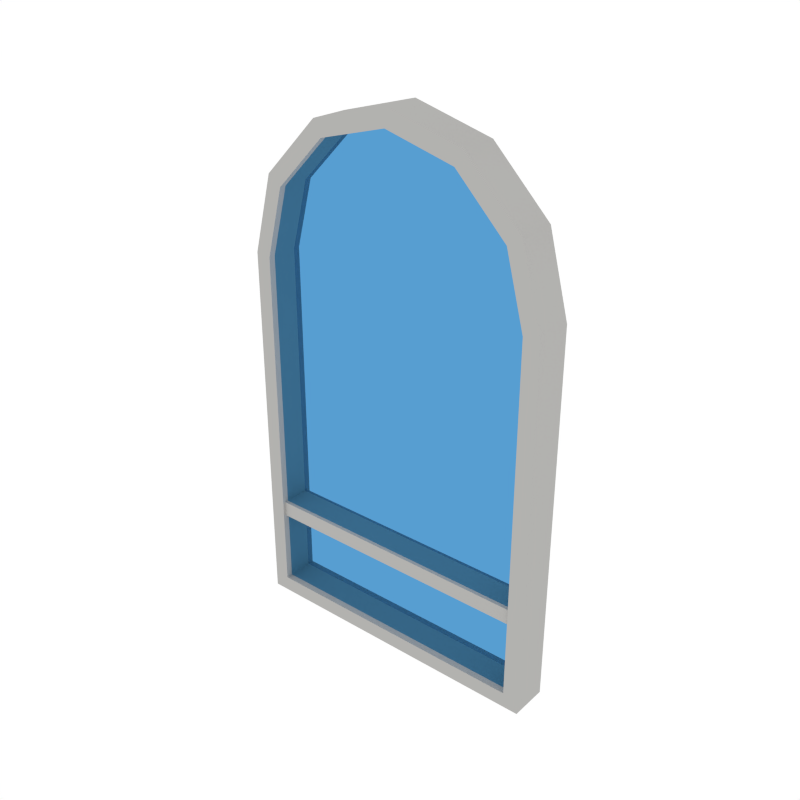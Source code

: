 # Source: Window_Round2.blend  (saved by Blender 2.79.0; exported with 4.5.12 LTS)
import bpy
from mathutils import Matrix  # noqa: F401  (used for matrix-valued properties, if any)

bpy.ops.wm.read_factory_settings(use_empty=True)
scene = bpy.context.scene
scene.name = 'Scene'

# ---- collections
col_collection_1 = bpy.data.collections.new('Collection 1'); scene.collection.children.link(col_collection_1)

# ---- materials (node trees are filled in below, after node groups)
mat_white = bpy.data.materials.new('White')
mat_white.alpha_threshold = 0.0
mat_white.diffuse_color = (0.448, 0.4433, 0.4294, 1.0)
mat_white.roughness = 0.5
mat_glass = bpy.data.materials.new('Glass')
mat_glass.alpha_threshold = 0.0
mat_glass.roughness = 0.5

# ---- node groups
ng_auto_smooth = bpy.data.node_groups.new('Auto Smooth', 'GeometryNodeTree')
_s = ng_auto_smooth.interface.new_socket(name='Geometry', in_out='OUTPUT', socket_type='NodeSocketGeometry')
_s = ng_auto_smooth.interface.new_socket(name='Geometry', in_out='INPUT', socket_type='NodeSocketGeometry')
_s = ng_auto_smooth.interface.new_socket(name='Angle', in_out='INPUT', socket_type='NodeSocketFloat')
_s.subtype = 'ANGLE'
_s.min_value = 0.0
_s.max_value = 3.142
ng_auto_smooth.is_modifier = True
_N = ng_auto_smooth.nodes; _L = ng_auto_smooth.links
n0 = _N.new('NodeGroupOutput'); n0.name = 'Group Output'; n0.location = (480, -100)
n1 = _N.new('NodeGroupInput'); n1.name = 'Group Input'; n1.location = (-420, -300)
n2 = _N.new('NodeGroupInput'); n2.name = 'Group Input.001'; n2.location = (-60, -100)
n3 = _N.new('GeometryNodeSetShadeSmooth'); n3.name = 'Set Shade Smooth'; n3.location = (120, -100)
n3.domain = 'EDGE'
n4 = _N.new('GeometryNodeSetShadeSmooth'); n4.name = 'Set Shade Smooth.001'; n4.location = (300, -100)
n5 = _N.new('GeometryNodeInputMeshEdgeAngle'); n5.name = 'Edge Angle'; n5.location = (-420, -220)
n6 = _N.new('GeometryNodeInputEdgeSmooth'); n6.name = 'Is Edge Smooth'; n6.location = (-60, -160)
n7 = _N.new('GeometryNodeInputShadeSmooth'); n7.name = 'Is Face Smooth'; n7.location = (-240, -340)
n8 = _N.new('FunctionNodeBooleanMath'); n8.name = 'Boolean Math'; n8.location = (-60, -220)
n9 = _N.new('FunctionNodeCompare'); n9.name = 'Compare'; n9.location = (-240, -180)
n9.operation = 'LESS_EQUAL'
_L.new(n5.outputs[0], n9.inputs[0])
_L.new(n4.outputs[0], n0.inputs[0])
_L.new(n1.outputs[1], n9.inputs[1])
_L.new(n9.outputs[0], n8.inputs[0])
_L.new(n7.outputs[0], n8.inputs[1])
_L.new(n2.outputs[0], n3.inputs[0])
_L.new(n6.outputs[0], n3.inputs[1])
_L.new(n3.outputs[0], n4.inputs[0])
_L.new(n8.outputs[0], n3.inputs[2])
n0.is_active_output = True

# ---- material node trees
mat_glass.use_nodes = True; mat_glass.node_tree.nodes.clear()
_N = mat_glass.node_tree.nodes; _L = mat_glass.node_tree.links
n0 = _N.new('ShaderNodeOutputMaterial'); n0.name = 'Material Output'; n0.location = (300, 300)
n1 = _N.new('ShaderNodeBsdfTransparent'); n1.name = 'Transparent BSDF'; n1.location = (10, 300)
n1.inputs[0].default_value = (0.3094, 0.5835, 0.8, 1.0)
_L.new(n1.outputs[0], n0.inputs[0])
n0.is_active_output = True

# ---- world
world_world = bpy.data.worlds.new('World'); scene.world = world_world
world_world.color = (1.0, 1.0, 1.0)
world_world.use_sun_shadow = False
world_world.sun_shadow_jitter_overblur = 0.0
world_world.cycles.sampling_method = 'NONE'
world_world.cycles.sample_map_resolution = 256

# ---- meshes
me_cylinder_043 = bpy.data.meshes.new('Cylinder.043')
me_cylinder_043.from_pydata([(0.4532, -0.05628, 1.097), (0.4074, -0.05628, 0.04585), (0.3925, -0.05628, 1.323), (-0.4074, -0.05628, 0.04585), (0.2266, -0.05628, 1.489), (-0.4074, -0.05628, 1.091), (-8.852e-07, -0.05628, 1.55), (-0.3528, -0.05628, 1.294), (-0.2266, -0.05628, 1.489), (-0.2037, -0.05628, 1.444), (-0.3925, -0.05628, 1.323), (-8.888e-07, -0.05628, 1.498), (-0.4532, -0.05628, 1.097), (0.2037, -0.05628, 1.444), (0.4532, -0.05628, 0.0), (0.3528, -0.05628, 1.294), (-0.4532, -0.05628, 2.384e-07), (0.4074, -0.05628, 1.091), (0.4532, 0.05628, 1.097), (0.4074, 0.05628, 0.04585), (0.3925, 0.05628, 1.323), (-0.4074, 0.05628, 0.04585), (0.2266, 0.05628, 1.489), (-0.4074, 0.05628, 1.091), (-8.852e-07, 0.05628, 1.55), (-0.3528, 0.05628, 1.294), (-0.2266, 0.05628, 1.489), (-0.2037, 0.05628, 1.444), (-0.3925, 0.05628, 1.323), (-8.888e-07, 0.05628, 1.498), (-0.4532, 0.05628, 1.097), (0.2037, 0.05628, 1.444), (0.4532, 0.05628, 0.0), (0.3528, 0.05628, 1.294), (-0.4532, 0.05628, 2.384e-07), (0.4074, 0.05628, 1.091), (0.4532, 1.192e-07, 1.097), (0.3925, 1.291e-07, 1.323), (0.2266, 1.364e-07, 1.489), (-8.852e-07, 1.39e-07, 1.55), (-0.2266, 1.364e-07, 1.489), (-0.3925, 1.291e-07, 1.323), (-0.4532, 1.192e-07, 1.097), (0.4532, 7.128e-08, 0.0), (-0.4532, 7.128e-08, 2.384e-07), (0.4074, 7.328e-08, 0.04585), (-0.4074, 7.328e-08, 0.04585), (0.4074, 1.19e-07, 1.091), (-0.4074, 1.19e-07, 1.091), (-0.3528, 1.279e-07, 1.294), (-0.2037, 1.344e-07, 1.444), (-8.888e-07, 1.368e-07, 1.498), (0.2037, 1.344e-07, 1.444), (0.3528, 1.279e-07, 1.294), (0.4174, -0.03688, 0.02175), (-0.4174, -0.03688, 0.02175), (-0.4174, -0.03688, 1.092), (-0.3615, -0.03688, 1.301), (-0.2087, -0.03688, 1.454), (-8.882e-07, -0.03688, 1.51), (0.2087, -0.03688, 1.454), (0.3615, -0.03688, 1.301), (0.4174, -0.03688, 1.092), (0.4174, 0.03688, 0.02175), (-0.4174, 0.03688, 0.02175), (-0.4174, 0.03688, 1.092), (-0.3615, 0.03688, 1.301), (-0.2087, 0.03688, 1.454), (-8.882e-07, 0.03688, 1.51), (0.2087, 0.03688, 1.454), (0.3615, 0.03688, 1.301), (0.4174, 0.03688, 1.092), (0.4303, -0.04785, 0.3162), (-0.4303, -0.04785, 0.3162), (0.4303, -0.04785, 0.2703), (-0.4303, -0.04785, 0.2703), (-0.4303, 0.04598, 0.3162), (-0.4303, 0.04598, 0.2703), (0.4303, 0.04598, 0.2703), (0.4303, 0.04598, 0.3162)], [], [(0, 2, 15, 17), (12, 16, 3, 5), (2, 4, 13, 15), (14, 0, 17, 1), (4, 6, 11, 13), (6, 8, 9, 11), (36, 0, 14, 43), (8, 10, 7, 9), (10, 12, 5, 7), (16, 14, 1, 3), (14, 16, 44, 43), (13, 11, 51, 52), (12, 42, 44, 16), (10, 41, 42, 12), (8, 40, 41, 10), (6, 39, 40, 8), (4, 38, 39, 6), (2, 37, 38, 4), (0, 36, 37, 2), (7, 5, 48, 49), (3, 1, 45, 46), (15, 13, 52, 53), (9, 7, 49, 50), (1, 17, 47, 45), (17, 15, 53, 47), (11, 9, 50, 51), (5, 3, 46, 48), (18, 35, 33, 20), (30, 23, 21, 34), (20, 33, 31, 22), (32, 19, 35, 18), (22, 31, 29, 24), (24, 29, 27, 26), (36, 43, 32, 18), (26, 27, 25, 28), (28, 25, 23, 30), (34, 21, 19, 32), (32, 43, 44, 34), (31, 52, 51, 29), (30, 34, 44, 42), (28, 30, 42, 41), (26, 28, 41, 40), (24, 26, 40, 39), (22, 24, 39, 38), (20, 22, 38, 37), (18, 20, 37, 36), (25, 49, 48, 23), (21, 46, 45, 19), (33, 53, 52, 31), (27, 50, 49, 25), (19, 45, 47, 35), (35, 47, 53, 33), (29, 51, 50, 27), (23, 48, 46, 21), (54, 62, 61, 60, 59, 58, 57, 56, 55), (63, 64, 65, 66, 67, 68, 69, 70, 71), (75, 74, 72, 73), (77, 76, 79, 78), (72, 79, 76, 73), (74, 78, 79, 72), (75, 77, 78, 74), (73, 76, 77, 75)])
me_cylinder_043.polygons.foreach_set('use_smooth', [1, 1, 1, 1, 1, 1, 1, 1, 1, 1, 1, 1, 1, 1, 1, 1, 1, 1, 1, 1, 1, 1, 1, 1, 1, 1, 1, 1, 1, 1, 1, 1, 1, 1, 1, 1, 1, 1, 1, 1, 1, 1, 1, 1, 1, 1, 1, 1, 1, 1, 1, 1, 1, 1, 0, 0, 1, 1, 1, 1, 1, 1])
me_cylinder_043.polygons.foreach_set('material_index', [0, 0, 0, 0, 0, 0, 0, 0, 0, 0, 0, 0, 0, 0, 0, 0, 0, 0, 0, 0, 0, 0, 0, 0, 0, 0, 0, 0, 0, 0, 0, 0, 0, 0, 0, 0, 0, 0, 0, 0, 0, 0, 0, 0, 0, 0, 0, 0, 0, 0, 0, 0, 0, 0, 1, 1, 0, 0, 0, 0, 0, 0])
me_cylinder_043.materials.append(mat_white)
me_cylinder_043.materials.append(mat_glass)
me_cylinder_043.use_remesh_preserve_volume = False
me_cylinder_043.use_remesh_preserve_attributes = False
me_cylinder_043.use_mirror_vertex_groups = False
me_cylinder_043.update()

# ---- objects
ob_window_round2 = bpy.data.objects.new('Window_Round2', me_cylinder_043)

# ---- transforms, parenting, visibility, modifiers, constraints
ob_window_round2.location = (0.0, 0.0, 0.0)
ob_window_round2.lineart.crease_threshold = 0.0
_m = ob_window_round2.modifiers.new('Auto Smooth', 'NODES')
_m.node_group = ng_auto_smooth
_gi = [s.identifier for s in ng_auto_smooth.interface.items_tree if s.item_type == 'SOCKET' and s.in_out == 'INPUT']
_m[_gi[1]] = 0.5236  # Angle

# ---- collection membership
col_collection_1.objects.link(ob_window_round2)

# ---- scene / render settings (as saved in the file)
scene.frame_start = 1; scene.frame_end = 250; scene.frame_set(0)
scene.render.engine = 'CYCLES'
scene.render.resolution_x = 1000
scene.render.resolution_y = 1000
scene.render.dither_intensity = 0.0
scene.cycles.samples = 200
scene.cycles.sampling_pattern = 'TABULATED_SOBOL'
scene.cycles.light_sampling_threshold = 0.0
scene.cycles.use_adaptive_sampling = False
scene.cycles.use_light_tree = False
scene.cycles.caustics_reflective = False
scene.cycles.caustics_refractive = False
scene.cycles.blur_glossy = 0.0
scene.cycles.max_bounces = 2
scene.cycles.pixel_filter_type = 'GAUSSIAN'
scene.cycles.sample_clamp_indirect = 0.0
scene.view_settings.view_transform = 'Standard'
bpy.context.view_layer.update()

# ---- added for rendering (the .blend has no active camera): camera
cam_auto = bpy.data.cameras.new('AutoCamera')
cam_auto.lens = 50.0
cam_auto.sensor_width = 36.0
cam_auto.clip_end = 1000.0
ob_auto_camera = bpy.data.objects.new('AutoCamera', cam_auto)
scene.collection.objects.link(ob_auto_camera)
ob_auto_camera.location = (1.6644, -1.99728, 2.10642)
ob_auto_camera.rotation_euler = (1.09748, -7.21219e-08, 0.694738)
scene.camera = ob_auto_camera
bpy.context.view_layer.update()
